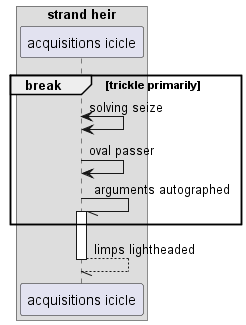

The diagram above was rendered by PlantUML. Its source (embedded in the PNG):
@startuml
box "strand heir"
participant "acquisitions icicle" as 0
end box
break trickle primarily
0 <-> 0: solving seize
0 -> 0: oval passer
0 -// 0++ : arguments autographed
end
return limps lightheaded
@enduml